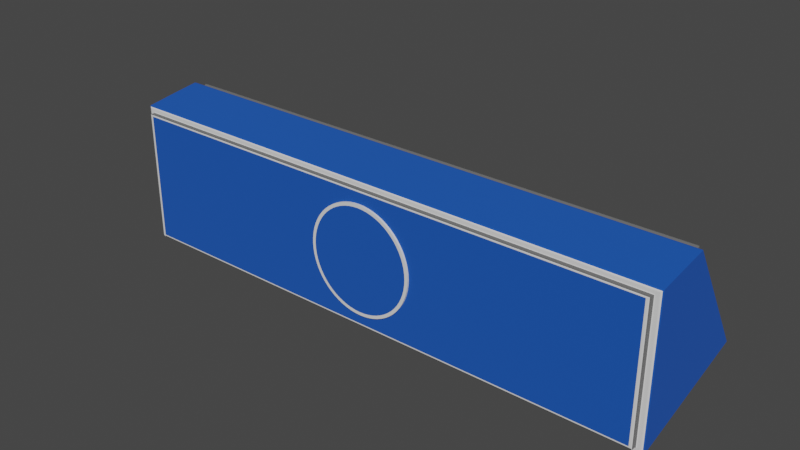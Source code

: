 # Source: answerpanel.blend  (saved by Blender 3.1.7; exported with 4.5.12 LTS)
import bpy
from mathutils import Matrix  # noqa: F401  (used for matrix-valued properties, if any)

bpy.ops.wm.read_factory_settings(use_empty=True)
scene = bpy.context.scene
scene.name = 'Scene'

# ---- collections
col_collection = bpy.data.collections.new('Collection'); scene.collection.children.link(col_collection)

# ---- materials (node trees are filled in below, after node groups)
mat_material_001 = bpy.data.materials.new('Material.001')
mat_material_001.use_transparent_shadow = False
mat_material_003 = bpy.data.materials.new('Material.003')
mat_material_003.use_transparent_shadow = False
mat_material_002 = bpy.data.materials.new('Material.002')
mat_material_002.use_transparent_shadow = False

# ---- node groups
ng_auto_smooth = bpy.data.node_groups.new('Auto Smooth', 'GeometryNodeTree')
_s = ng_auto_smooth.interface.new_socket(name='Geometry', in_out='OUTPUT', socket_type='NodeSocketGeometry')
_s = ng_auto_smooth.interface.new_socket(name='Geometry', in_out='INPUT', socket_type='NodeSocketGeometry')
_s = ng_auto_smooth.interface.new_socket(name='Angle', in_out='INPUT', socket_type='NodeSocketFloat')
_s.subtype = 'ANGLE'
_s.min_value = 0.0
_s.max_value = 3.142
ng_auto_smooth.is_modifier = True
_N = ng_auto_smooth.nodes; _L = ng_auto_smooth.links
n0 = _N.new('NodeGroupOutput'); n0.name = 'Group Output'; n0.location = (480, -100)
n1 = _N.new('NodeGroupInput'); n1.name = 'Group Input'; n1.location = (-420, -300)
n2 = _N.new('NodeGroupInput'); n2.name = 'Group Input.001'; n2.location = (-60, -100)
n3 = _N.new('GeometryNodeSetShadeSmooth'); n3.name = 'Set Shade Smooth'; n3.location = (120, -100)
n3.domain = 'EDGE'
n4 = _N.new('GeometryNodeSetShadeSmooth'); n4.name = 'Set Shade Smooth.001'; n4.location = (300, -100)
n5 = _N.new('GeometryNodeInputMeshEdgeAngle'); n5.name = 'Edge Angle'; n5.location = (-420, -220)
n6 = _N.new('GeometryNodeInputEdgeSmooth'); n6.name = 'Is Edge Smooth'; n6.location = (-60, -160)
n7 = _N.new('GeometryNodeInputShadeSmooth'); n7.name = 'Is Face Smooth'; n7.location = (-240, -340)
n8 = _N.new('FunctionNodeBooleanMath'); n8.name = 'Boolean Math'; n8.location = (-60, -220)
n9 = _N.new('FunctionNodeCompare'); n9.name = 'Compare'; n9.location = (-240, -180)
n9.operation = 'LESS_EQUAL'
_L.new(n5.outputs[0], n9.inputs[0])
_L.new(n4.outputs[0], n0.inputs[0])
_L.new(n1.outputs[1], n9.inputs[1])
_L.new(n9.outputs[0], n8.inputs[0])
_L.new(n7.outputs[0], n8.inputs[1])
_L.new(n2.outputs[0], n3.inputs[0])
_L.new(n6.outputs[0], n3.inputs[1])
_L.new(n3.outputs[0], n4.inputs[0])
_L.new(n8.outputs[0], n3.inputs[2])
n0.is_active_output = True

# ---- material node trees
mat_material_001.use_nodes = True; mat_material_001.node_tree.nodes.clear()
_N = mat_material_001.node_tree.nodes; _L = mat_material_001.node_tree.links
n0 = _N.new('ShaderNodeBsdfPrincipled'); n0.name = 'Principled BSDF'; n0.location = (10, 300)
n0.distribution = 'GGX'
n0.subsurface_method = 'RANDOM_WALK_SKIN'
n0.inputs[0].default_value = (0.004024, 0.08228, 0.4678, 1.0)
n0.inputs[2].default_value = 1.0
n0.inputs[3].default_value = 1.45
n0.inputs[27].default_value = (0.0, 0.0, 0.0, 1.0)
n0.inputs[28].default_value = 1.0
n1 = _N.new('ShaderNodeOutputMaterial'); n1.name = 'Material Output'; n1.location = (300, 300)
_L.new(n0.outputs[0], n1.inputs[0])
n1.is_active_output = True
mat_material_003.use_nodes = True; mat_material_003.node_tree.nodes.clear()
_N = mat_material_003.node_tree.nodes; _L = mat_material_003.node_tree.links
n0 = _N.new('ShaderNodeBsdfPrincipled'); n0.name = 'Principled BSDF'; n0.location = (10, 300)
n0.distribution = 'GGX'
n0.subsurface_method = 'RANDOM_WALK_SKIN'
n0.inputs[3].default_value = 1.45
n0.inputs[27].default_value = (0.0, 0.0, 0.0, 1.0)
n0.inputs[28].default_value = 1.0
n1 = _N.new('ShaderNodeOutputMaterial'); n1.name = 'Material Output'; n1.location = (300, 300)
_L.new(n0.outputs[0], n1.inputs[0])
n1.is_active_output = True
mat_material_002.use_nodes = True; mat_material_002.node_tree.nodes.clear()
_N = mat_material_002.node_tree.nodes; _L = mat_material_002.node_tree.links
n0 = _N.new('ShaderNodeBsdfPrincipled'); n0.name = 'Principled BSDF'; n0.location = (10, 300)
n0.distribution = 'GGX'
n0.subsurface_method = 'RANDOM_WALK_SKIN'
n0.inputs[0].default_value = (0.1282, 0.1282, 0.1282, 1.0)
n0.inputs[3].default_value = 1.45
n0.inputs[27].default_value = (0.0, 0.0, 0.0, 1.0)
n0.inputs[28].default_value = 1.0
n1 = _N.new('ShaderNodeOutputMaterial'); n1.name = 'Material Output'; n1.location = (300, 300)
_L.new(n0.outputs[0], n1.inputs[0])
n1.is_active_output = True

# ---- world
world_world = bpy.data.worlds.new('World'); scene.world = world_world
world_world.use_nodes = True; world_world.node_tree.nodes.clear()
_N = world_world.node_tree.nodes; _L = world_world.node_tree.links
n0 = _N.new('ShaderNodeOutputWorld'); n0.name = 'World Output'; n0.location = (300, 300)
n1 = _N.new('ShaderNodeBackground'); n1.name = 'Background'; n1.location = (10, 300)
n1.inputs[0].default_value = (0.05088, 0.05088, 0.05088, 1.0)
_L.new(n1.outputs[0], n0.inputs[0])
n0.is_active_output = True
world_world.color = (0.05088, 0.05088, 0.05088)
world_world.use_sun_shadow = False
world_world.sun_shadow_jitter_overblur = 0.0

# ---- meshes
me_cube_001 = bpy.data.meshes.new('Cube.001')
me_cube_001.from_pydata([(-0.964, -0.5075, 1.157), (-0.964, -1.002, -0.6365), (0.9635, -1.002, -0.6365), (0.9635, -0.5075, 1.157), (-1.0, 0.02369, 1.18), (-1.0, 0.03943, -0.763), (0.9998, 0.02369, 1.18), (0.9998, 0.03943, -0.763), (0.5451, -0.5075, 1.157), (0.5451, -1.002, -0.6365), (0.5519, -0.5075, 1.157), (0.5519, -1.002, -0.6365), (-0.964, 0.5538, 1.038), (-0.964, 1.081, -0.6365), (0.9635, 1.081, -0.6365), (0.9635, 0.5538, 1.038), (0.5451, 0.5538, 1.038), (0.5451, 1.081, -0.6365), (0.5519, 0.5538, 1.038), (0.5519, 1.081, -0.6365), (-0.9761, -0.491, 1.177), (-0.97, -0.5042, 1.168), (-0.9756, -0.495, 1.177), (-0.9743, -0.499, 1.176), (-0.9723, -0.5022, 1.173), (-0.97, -1.005, -0.6483), (-0.9761, -0.9987, -0.6636), (-0.9723, -1.006, -0.6531), (-0.9743, -1.005, -0.6578), (-0.9756, -1.002, -0.6615), (0.9756, -0.9987, -0.6636), (0.9695, -1.005, -0.6483), (0.9751, -1.002, -0.6615), (0.9738, -1.005, -0.6578), (0.9718, -1.006, -0.6531), (0.9695, -0.5042, 1.168), (0.9756, -0.491, 1.177), (0.9718, -0.5022, 1.173), (0.9738, -0.499, 1.176), (0.9751, -0.495, 1.177), (-1.0, -0.3836, 1.234), (-0.9914, -0.417, 1.208), (-0.9996, -0.3939, 1.233), (-0.9976, -0.4039, 1.227), (-0.9948, -0.412, 1.219), (-0.9914, -0.9525, -0.7337), (-1.0, -0.9344, -0.763), (-0.9948, -0.9536, -0.7449), (-0.9976, -0.9505, -0.7544), (-0.9996, -0.9438, -0.7608), (0.9998, -0.9344, -0.763), (0.9909, -0.9525, -0.7337), (0.9991, -0.9438, -0.7608), (0.9971, -0.9505, -0.7544), (0.9943, -0.9536, -0.7449), (0.9909, -0.417, 1.208), (0.9998, -0.3836, 1.234), (0.9943, -0.412, 1.219), (0.9971, -0.4039, 1.227), (0.9991, -0.3939, 1.233), (-0.9802, -0.4271, 1.171), (-0.9761, -0.4421, 1.161), (-0.9786, -0.4294, 1.166), (-0.9773, -0.433, 1.162), (-0.9764, -0.4375, 1.161), (-0.9761, -0.9498, -0.6797), (-0.9802, -0.9424, -0.697), (-0.9764, -0.9458, -0.6822), (-0.9773, -0.943, -0.6863), (-0.9786, -0.9418, -0.6915), (0.9756, -0.4421, 1.161), (0.9797, -0.4271, 1.171), (0.9759, -0.4375, 1.161), (0.9768, -0.433, 1.162), (0.9781, -0.4294, 1.166), (0.9797, -0.9424, -0.697), (0.9756, -0.9498, -0.6797), (0.9781, -0.9418, -0.6915), (0.9768, -0.943, -0.6863), (0.9759, -0.9458, -0.6822), (-0.9906, 0.464, 1.087), (-1.0, 0.4261, 1.123), (-0.9943, 0.4584, 1.099), (-0.9974, 0.4492, 1.111), (-0.9995, 0.4379, 1.119), (-1.0, 1.012, -0.763), (-0.9906, 1.031, -0.7313), (-0.9995, 1.022, -0.7606), (-0.9974, 1.029, -0.7537), (-0.9943, 1.032, -0.7434), (0.9901, 1.031, -0.7313), (0.9998, 1.012, -0.763), (0.9938, 1.032, -0.7434), (0.9969, 1.029, -0.7537), (0.999, 1.022, -0.7606), (0.9998, 0.4261, 1.123), (0.9901, 0.464, 1.087), (0.999, 0.4379, 1.119), (0.9969, 0.4492, 1.111), (0.9938, 0.4584, 1.099), (-0.9761, 0.4861, 1.042), (-0.9794, 0.4742, 1.05), (-0.9763, 0.4824, 1.042), (-0.977, 0.4789, 1.043), (-0.9781, 0.476, 1.046), (-0.9794, 1.02, -0.6942), (-0.9761, 1.026, -0.6805), (-0.9781, 1.02, -0.6899), (-0.977, 1.021, -0.6857), (-0.9763, 1.023, -0.6824), (0.9789, 0.4742, 1.05), (0.9756, 0.4861, 1.042), (0.9776, 0.476, 1.046), (0.9765, 0.4789, 1.043), (0.9758, 0.4824, 1.042), (0.9756, 1.026, -0.6805), (0.9789, 1.02, -0.6942), (0.9758, 1.023, -0.6824), (0.9765, 1.021, -0.6857), (0.9776, 1.02, -0.6899), (-0.9697, 0.5507, 1.049), (-0.9761, 0.5368, 1.059), (-0.9721, 0.5486, 1.054), (-0.9742, 0.5452, 1.057), (-0.9756, 0.541, 1.059), (-0.9761, 1.077, -0.6638), (-0.9697, 1.084, -0.6477), (-0.9756, 1.081, -0.6615), (-0.9742, 1.083, -0.6577), (-0.9721, 1.085, -0.6528), (0.9692, 1.084, -0.6477), (0.9756, 1.077, -0.6638), (0.9716, 1.085, -0.6528), (0.9737, 1.083, -0.6577), (0.9751, 1.081, -0.6615), (0.9756, 0.5368, 1.059), (0.9692, 0.5507, 1.049), (0.9751, 0.541, 1.059), (0.9737, 0.5452, 1.057), (0.9716, 0.5486, 1.054)], [], [(70, 76, 30, 36), (6, 7, 50, 56), (4, 6, 56, 40), (61, 70, 36, 20), (7, 5, 46, 50), (1, 9, 11, 2, 31, 25), (3, 10, 8, 0, 21, 35), (2, 3, 35, 31), (60, 66, 45, 41), (71, 60, 41, 55), (75, 71, 55, 51), (76, 65, 26, 30), (66, 75, 51, 45), (15, 136, 120, 12, 16, 18), (6, 95, 91, 7), (4, 81, 95, 6), (7, 91, 85, 5), (14, 130, 136, 15), (110, 96, 80, 101), (105, 86, 90, 116), (116, 90, 96, 110), (13, 126, 130, 14, 19, 17), (100, 121, 135, 111), (111, 135, 131, 115), (106, 125, 121, 100), (115, 131, 125, 106), (13, 17, 16, 12), (19, 18, 16, 17), (15, 18, 19, 14), (1, 0, 8, 10, 3, 2, 11, 9), (21, 25, 27, 24), (24, 27, 28, 23), (23, 28, 29, 22), (22, 29, 26, 20), (31, 35, 37, 34), (34, 37, 38, 33), (33, 38, 39, 32), (32, 39, 36, 30), (20, 36, 39, 22), (22, 39, 38, 23), (23, 38, 37, 24), (24, 37, 35, 21), (30, 26, 29, 32), (32, 29, 28, 33), (33, 28, 27, 34), (34, 27, 25, 31), (0, 1, 25, 21), (41, 45, 47, 44), (44, 47, 48, 43), (43, 48, 49, 42), (42, 49, 46, 40), (51, 55, 57, 54), (54, 57, 58, 53), (53, 58, 59, 52), (52, 59, 56, 50), (40, 56, 59, 42), (42, 59, 58, 43), (43, 58, 57, 44), (44, 57, 55, 41), (50, 46, 49, 52), (52, 49, 48, 53), (53, 48, 47, 54), (54, 47, 45, 51), (40, 46, 5, 4), (61, 65, 67, 64), (64, 67, 68, 63), (63, 68, 69, 62), (62, 69, 66, 60), (76, 70, 72, 79), (79, 72, 73, 78), (78, 73, 74, 77), (77, 74, 71, 75), (60, 71, 74, 62), (62, 74, 73, 63), (63, 73, 72, 64), (64, 72, 70, 61), (75, 66, 69, 77), (77, 69, 68, 78), (78, 68, 67, 79), (79, 67, 65, 76), (65, 61, 20, 26), (81, 85, 87, 84), (84, 87, 88, 83), (83, 88, 89, 82), (82, 89, 86, 80), (91, 95, 97, 94), (94, 97, 98, 93), (93, 98, 99, 92), (92, 99, 96, 90), (80, 96, 99, 82), (82, 99, 98, 83), (83, 98, 97, 84), (84, 97, 95, 81), (90, 86, 89, 92), (92, 89, 88, 93), (93, 88, 87, 94), (94, 87, 85, 91), (81, 4, 5, 85), (101, 105, 107, 104), (104, 107, 108, 103), (103, 108, 109, 102), (102, 109, 106, 100), (116, 110, 112, 119), (119, 112, 113, 118), (118, 113, 114, 117), (117, 114, 111, 115), (100, 111, 114, 102), (102, 114, 113, 103), (103, 113, 112, 104), (104, 112, 110, 101), (115, 106, 109, 117), (117, 109, 108, 118), (118, 108, 107, 119), (119, 107, 105, 116), (101, 80, 86, 105), (121, 125, 127, 124), (124, 127, 128, 123), (123, 128, 129, 122), (122, 129, 126, 120), (131, 135, 137, 134), (134, 137, 138, 133), (133, 138, 139, 132), (132, 139, 136, 130), (120, 136, 139, 122), (122, 139, 138, 123), (123, 138, 137, 124), (124, 137, 135, 121), (130, 126, 129, 132), (132, 129, 128, 133), (133, 128, 127, 134), (134, 127, 125, 131), (12, 120, 126, 13)])
me_cube_001.polygons.foreach_set('material_index', [2, 0, 0, 2, 0, 1, 1, 1, 1, 1, 1, 2, 1, 1, 0, 0, 0, 1, 1, 1, 1, 1, 2, 2, 2, 2, 0, 1, 0, 0, 1, 1, 2, 2, 1, 1, 2, 2, 2, 2, 1, 1, 2, 2, 1, 1, 1, 1, 1, 0, 0, 1, 1, 0, 0, 0, 0, 1, 1, 0, 0, 1, 1, 0, 2, 2, 1, 1, 2, 2, 1, 1, 1, 1, 2, 2, 1, 1, 2, 2, 2, 0, 0, 1, 1, 0, 0, 1, 1, 1, 1, 0, 0, 1, 1, 0, 0, 0, 1, 1, 2, 2, 1, 1, 2, 2, 2, 2, 1, 1, 2, 2, 1, 1, 1, 2, 2, 1, 1, 2, 2, 1, 1, 1, 1, 2, 2, 1, 1, 2, 2, 1])
_uv = me_cube_001.uv_layers.new(name='UVMap')
_uv.uv.foreach_set('vector', [0.3767, 0.7518, 0.6233, 0.7518, 0.6233, 0.7518, 0.3767, 0.7518, 0.375, 0.625, 0.625, 0.625, 0.625, 0.7467, 0.375, 0.7427, 0.125, 0.625, 0.375, 0.625, 0.375, 0.7427, 0.125, 0.7427, 0.3767, 0.9982, 0.3767, 0.7518, 0.3767, 0.7518, 0.3767, 0.9982, 0.625, 0.625, 0.875, 0.625, 0.875, 0.7467, 0.625, 0.7467, 0.6201, 0.9951, 0.6201, 0.807, 0.6201, 0.8062, 0.6201, 0.7549, 0.6217, 0.7534, 0.6217, 0.9966, 0.3799, 0.7549, 0.3799, 0.8062, 0.3799, 0.807, 0.3799, 0.9951, 0.3783, 0.9966, 0.3783, 0.7534, 0.6201, 0.7549, 0.3799, 0.7549, 0.3783, 0.7534, 0.6217, 0.7534, 0.3764, 0.9985, 0.6236, 0.9985, 0.6244, 0.9993, 0.3756, 0.9993, 0.3764, 0.7515, 0.3764, 0.9985, 0.3756, 0.9993, 0.3756, 0.7507, 0.6236, 0.7515, 0.3764, 0.7515, 0.3756, 0.7507, 0.6244, 0.7507, 0.6233, 0.7518, 0.6233, 0.9982, 0.6233, 0.9982, 0.6233, 0.7518, 0.6236, 0.9985, 0.6236, 0.7515, 0.6244, 0.7507, 0.6244, 0.9993, 0.3799, 0.7549, 0.3784, 0.7534, 0.3784, 0.9966, 0.3799, 0.9951, 0.3799, 0.807, 0.3799, 0.8062, 0.375, 0.625, 0.375, 0.7416, 0.625, 0.7465, 0.625, 0.625, 0.125, 0.625, 0.125, 0.7416, 0.375, 0.7416, 0.375, 0.625, 0.625, 0.625, 0.625, 0.7465, 0.875, 0.7465, 0.875, 0.625, 0.6201, 0.7549, 0.6216, 0.7534, 0.3784, 0.7534, 0.3799, 0.7549, 0.3765, 0.7515, 0.3757, 0.7507, 0.3757, 0.9993, 0.3765, 0.9985, 0.6235, 0.9985, 0.6243, 0.9993, 0.6243, 0.7507, 0.6235, 0.7515, 0.6235, 0.7515, 0.6243, 0.7507, 0.3757, 0.7507, 0.3765, 0.7515, 0.6201, 0.9951, 0.6216, 0.9966, 0.6216, 0.7534, 0.6201, 0.7549, 0.6201, 0.8062, 0.6201, 0.807, 0.3767, 0.9982, 0.3767, 0.9982, 0.3767, 0.7518, 0.3767, 0.7518, 0.3767, 0.7518, 0.3767, 0.7518, 0.6233, 0.7518, 0.6233, 0.7518, 0.6233, 0.9982, 0.6233, 0.9982, 0.3767, 0.9982, 0.3767, 0.9982, 0.6233, 0.7518, 0.6233, 0.7518, 0.6233, 0.9982, 0.6233, 0.9982, 0.6201, 0.9951, 0.6201, 0.807, 0.3799, 0.807, 0.3799, 0.9951, 0.6201, 0.8062, 0.3799, 0.8062, 0.3799, 0.807, 0.6201, 0.807, 0.3799, 0.7549, 0.3799, 0.8062, 0.6201, 0.8062, 0.6201, 0.7549, 0.6201, 0.9951, 0.3799, 0.9951, 0.3799, 0.807, 0.3799, 0.8062, 0.3799, 0.7549, 0.6201, 0.7549, 0.6201, 0.8062, 0.6201, 0.807, 0.3783, 0.9966, 0.6217, 0.9966, 0.6223, 0.9972, 0.3777, 0.9972, 0.3777, 0.9972, 0.6223, 0.9972, 0.6231, 0.9981, 0.377, 0.9981, 0.377, 0.9981, 0.6231, 0.9981, 0.6232, 0.9982, 0.3768, 0.9982, 0.3768, 0.9982, 0.6232, 0.9982, 0.6233, 0.9982, 0.3767, 0.9982, 0.6217, 0.7534, 0.3783, 0.7534, 0.3777, 0.7528, 0.6223, 0.7528, 0.6223, 0.7528, 0.3777, 0.7528, 0.377, 0.7519, 0.6231, 0.7519, 0.6231, 0.7519, 0.377, 0.7519, 0.3768, 0.7518, 0.6232, 0.7518, 0.6232, 0.7518, 0.3768, 0.7518, 0.3767, 0.7518, 0.6233, 0.7518, 0.3767, 0.9982, 0.3767, 0.7518, 0.3768, 0.7518, 0.3768, 0.9982, 0.3768, 0.9982, 0.3768, 0.7518, 0.377, 0.7519, 0.377, 0.9981, 0.377, 0.9981, 0.377, 0.7519, 0.3777, 0.7528, 0.3777, 0.9972, 0.3777, 0.9972, 0.3777, 0.7528, 0.3783, 0.7534, 0.3783, 0.9966, 0.6233, 0.7518, 0.6233, 0.9982, 0.6232, 0.9982, 0.6232, 0.7518, 0.6232, 0.7518, 0.6232, 0.9982, 0.6231, 0.9981, 0.6231, 0.7519, 0.6231, 0.7519, 0.6231, 0.9981, 0.6223, 0.9972, 0.6223, 0.7528, 0.6223, 0.7528, 0.6223, 0.9972, 0.6217, 0.9966, 0.6217, 0.7534, 0.3799, 0.9951, 0.6201, 0.9951, 0.6217, 0.9966, 0.3783, 0.9966, 0.3756, 0.9993, 0.6244, 0.9993, 0.6245, 0.9996, 0.3754, 0.9996, 0.3754, 0.9996, 0.6245, 0.9996, 0.6237, 1.0, 0.3759, 1.0, 0.3759, 0.0, 0.6237, 0.0, 0.6247, 0.002042, 0.3753, 0.004428, 0.3753, 0.004428, 0.6247, 0.002042, 0.625, 0.003271, 0.375, 0.007299, 0.6244, 0.7507, 0.3756, 0.7507, 0.3754, 0.7504, 0.6245, 0.7504, 0.6245, 0.7504, 0.3754, 0.7504, 0.3759, 0.75, 0.6237, 0.75, 0.6237, 0.75, 0.3759, 0.75, 0.3753, 0.7456, 0.6247, 0.748, 0.6247, 0.748, 0.3753, 0.7456, 0.375, 0.7427, 0.625, 0.7467, 0.125, 0.7427, 0.375, 0.7427, 0.3749, 0.7456, 0.1251, 0.7456, 0.1251, 0.7456, 0.3749, 0.7456, 0.3747, 0.75, 0.1253, 0.75, 0.375, 0.9997, 0.375, 0.7503, 0.3754, 0.7504, 0.3754, 0.9996, 0.3754, 0.9996, 0.3754, 0.7504, 0.3756, 0.7507, 0.3756, 0.9993, 0.625, 0.7467, 0.875, 0.7467, 0.8749, 0.7479, 0.6251, 0.7479, 0.6251, 0.7479, 0.8749, 0.7479, 0.8747, 0.75, 0.6253, 0.75, 0.625, 0.7503, 0.625, 0.9997, 0.6246, 0.9996, 0.6246, 0.7504, 0.6246, 0.7504, 0.6246, 0.9996, 0.6244, 0.9993, 0.6244, 0.7507, 0.375, 0.007299, 0.625, 0.003271, 0.625, 0.125, 0.375, 0.125, 0.3767, 0.9982, 0.6233, 0.9982, 0.6234, 0.9982, 0.3766, 0.9982, 0.3766, 0.9982, 0.6234, 0.9982, 0.6233, 0.9982, 0.3767, 0.9982, 0.3767, 0.9982, 0.6233, 0.9982, 0.6235, 0.9984, 0.3765, 0.9984, 0.3765, 0.9984, 0.6235, 0.9984, 0.6236, 0.9985, 0.3764, 0.9985, 0.6233, 0.7518, 0.3767, 0.7518, 0.3766, 0.7518, 0.6234, 0.7518, 0.6234, 0.7518, 0.3766, 0.7518, 0.3767, 0.7518, 0.6233, 0.7518, 0.6233, 0.7518, 0.3767, 0.7518, 0.3765, 0.7516, 0.6235, 0.7516, 0.6235, 0.7516, 0.3765, 0.7516, 0.3764, 0.7515, 0.6236, 0.7515, 0.3764, 0.9985, 0.3764, 0.7515, 0.3765, 0.7516, 0.3765, 0.9984, 0.3765, 0.9984, 0.3765, 0.7516, 0.3767, 0.7518, 0.3767, 0.9982, 0.3767, 0.9982, 0.3767, 0.7518, 0.3766, 0.7518, 0.3766, 0.9982, 0.3766, 0.9982, 0.3766, 0.7518, 0.3767, 0.7518, 0.3767, 0.9982, 0.6236, 0.7515, 0.6236, 0.9985, 0.6235, 0.9984, 0.6235, 0.7516, 0.6235, 0.7516, 0.6235, 0.9984, 0.6233, 0.9982, 0.6233, 0.7518, 0.6233, 0.7518, 0.6233, 0.9982, 0.6234, 0.9982, 0.6234, 0.7518, 0.6234, 0.7518, 0.6234, 0.9982, 0.6233, 0.9982, 0.6233, 0.7518, 0.6233, 0.9982, 0.3767, 0.9982, 0.3767, 0.9982, 0.6233, 0.9982, 0.375, 0.008436, 0.625, 0.003484, 0.6247, 0.002166, 0.3753, 0.00511, 0.3753, 0.00511, 0.6247, 0.002166, 0.6235, 0.0, 0.3758, 0.0, 0.3758, 1.0, 0.6235, 1.0, 0.6245, 0.9996, 0.3753, 0.9996, 0.3753, 0.9996, 0.6245, 0.9996, 0.6243, 0.9993, 0.3757, 0.9993, 0.625, 0.7465, 0.375, 0.7416, 0.3753, 0.7449, 0.6247, 0.7478, 0.6247, 0.7478, 0.3753, 0.7449, 0.3758, 0.75, 0.6235, 0.75, 0.6235, 0.75, 0.3758, 0.75, 0.3753, 0.7504, 0.6245, 0.7504, 0.6245, 0.7504, 0.3753, 0.7504, 0.3757, 0.7507, 0.6243, 0.7507, 0.3757, 0.9993, 0.3757, 0.7507, 0.3754, 0.7505, 0.3754, 0.9995, 0.3754, 0.9995, 0.3754, 0.7505, 0.375, 0.7504, 0.375, 0.9996, 0.1254, 0.75, 0.3746, 0.75, 0.3749, 0.7451, 0.1251, 0.7451, 0.1251, 0.7451, 0.3749, 0.7451, 0.375, 0.7416, 0.125, 0.7416, 0.6243, 0.7507, 0.6243, 0.9993, 0.6246, 0.9996, 0.6246, 0.7504, 0.6246, 0.7504, 0.6246, 0.9996, 0.625, 0.9996, 0.625, 0.7504, 0.6254, 0.75, 0.8746, 0.75, 0.8749, 0.7478, 0.6251, 0.7478, 0.6251, 0.7478, 0.8749, 0.7478, 0.875, 0.7465, 0.625, 0.7465, 0.375, 0.008436, 0.375, 0.125, 0.625, 0.125, 0.625, 0.003484, 0.3765, 0.9985, 0.6235, 0.9985, 0.6234, 0.9984, 0.3766, 0.9984, 0.3766, 0.9984, 0.6234, 0.9984, 0.6233, 0.9982, 0.3767, 0.9982, 0.3767, 0.9982, 0.6233, 0.9982, 0.6233, 0.9982, 0.3767, 0.9982, 0.3767, 0.9982, 0.6233, 0.9982, 0.6233, 0.9982, 0.3767, 0.9982, 0.6235, 0.7515, 0.3765, 0.7515, 0.3766, 0.7516, 0.6234, 0.7516, 0.6234, 0.7516, 0.3766, 0.7516, 0.3767, 0.7518, 0.6233, 0.7518, 0.6233, 0.7518, 0.3767, 0.7518, 0.3767, 0.7518, 0.6233, 0.7518, 0.6233, 0.7518, 0.3767, 0.7518, 0.3767, 0.7518, 0.6233, 0.7518, 0.3767, 0.9982, 0.3767, 0.7518, 0.3767, 0.7518, 0.3767, 0.9982, 0.3767, 0.9982, 0.3767, 0.7518, 0.3767, 0.7518, 0.3767, 0.9982, 0.3767, 0.9982, 0.3767, 0.7518, 0.3766, 0.7516, 0.3766, 0.9984, 0.3766, 0.9984, 0.3766, 0.7516, 0.3765, 0.7515, 0.3765, 0.9985, 0.6233, 0.7518, 0.6233, 0.9982, 0.6233, 0.9982, 0.6233, 0.7518, 0.6233, 0.7518, 0.6233, 0.9982, 0.6233, 0.9982, 0.6233, 0.7518, 0.6233, 0.7518, 0.6233, 0.9982, 0.6234, 0.9984, 0.6234, 0.7516, 0.6234, 0.7516, 0.6234, 0.9984, 0.6235, 0.9985, 0.6235, 0.7515, 0.3765, 0.9985, 0.3757, 0.9993, 0.6243, 0.9993, 0.6235, 0.9985, 0.3767, 0.9982, 0.6233, 0.9982, 0.6232, 0.9982, 0.3768, 0.9982, 0.3768, 0.9982, 0.6232, 0.9982, 0.623, 0.9981, 0.377, 0.9981, 0.377, 0.9981, 0.623, 0.9981, 0.6222, 0.9972, 0.3778, 0.9972, 0.3778, 0.9972, 0.6222, 0.9972, 0.6216, 0.9966, 0.3784, 0.9966, 0.6233, 0.7518, 0.3767, 0.7518, 0.3768, 0.7518, 0.6232, 0.7518, 0.6232, 0.7518, 0.3768, 0.7518, 0.377, 0.7519, 0.623, 0.7519, 0.623, 0.7519, 0.377, 0.7519, 0.3778, 0.7528, 0.6222, 0.7528, 0.6222, 0.7528, 0.3778, 0.7528, 0.3784, 0.7534, 0.6216, 0.7534, 0.3784, 0.9966, 0.3784, 0.7534, 0.3778, 0.7528, 0.3778, 0.9972, 0.3778, 0.9972, 0.3778, 0.7528, 0.377, 0.7519, 0.377, 0.9981, 0.377, 0.9981, 0.377, 0.7519, 0.3768, 0.7518, 0.3768, 0.9982, 0.3768, 0.9982, 0.3768, 0.7518, 0.3767, 0.7518, 0.3767, 0.9982, 0.6216, 0.7534, 0.6216, 0.9966, 0.6222, 0.9972, 0.6222, 0.7528, 0.6222, 0.7528, 0.6222, 0.9972, 0.623, 0.9981, 0.623, 0.7519, 0.623, 0.7519, 0.623, 0.9981, 0.6232, 0.9982, 0.6232, 0.7518, 0.6232, 0.7518, 0.6232, 0.9982, 0.6233, 0.9982, 0.6233, 0.7518, 0.3799, 0.9951, 0.3784, 0.9966, 0.6216, 0.9966, 0.6201, 0.9951])
me_cube_001.materials.append(mat_material_001)
me_cube_001.materials.append(mat_material_003)
me_cube_001.materials.append(mat_material_002)
me_cube_001.use_remesh_fix_poles = True
me_cube_001.use_remesh_preserve_attributes = False
me_cube_001.update()
me_cylinder_001 = bpy.data.meshes.new('Cylinder.001')
me_cylinder_001.from_pydata([(-1.636e-09, 0.9415, -1.0), (0.0, 1.0, 1.0), (0.09228, 0.937, -1.0), (0.09802, 0.9952, 1.0), (0.1837, 0.9234, -1.0), (0.1951, 0.9808, 1.0), (0.2733, 0.901, -1.0), (0.2903, 0.9569, 1.0), (0.3603, 0.8698, -1.0), (0.3827, 0.9239, 1.0), (0.4438, 0.8303, -1.0), (0.4714, 0.8819, 1.0), (0.5231, 0.7828, -1.0), (0.5556, 0.8315, 1.0), (0.5973, 0.7278, -1.0), (0.6344, 0.773, 1.0), (0.6658, 0.6658, -1.0), (0.7071, 0.7071, 1.0), (0.7278, 0.5973, -1.0), (0.773, 0.6344, 1.0), (0.7828, 0.5231, -1.0), (0.8315, 0.5556, 1.0), (0.8303, 0.4438, -1.0), (0.8819, 0.4714, 1.0), (0.8698, 0.3603, -1.0), (0.9239, 0.3827, 1.0), (0.901, 0.2733, -1.0), (0.9569, 0.2903, 1.0), (0.9234, 0.1837, -1.0), (0.9808, 0.1951, 1.0), (0.937, 0.09228, -1.0), (0.9952, 0.09802, 1.0), (0.9415, -4.197e-08, -1.0), (1.0, -4.371e-08, 1.0), (0.937, -0.09228, -1.0), (0.9952, -0.09802, 1.0), (0.9234, -0.1837, -1.0), (0.9808, -0.1951, 1.0), (0.901, -0.2733, -1.0), (0.9569, -0.2903, 1.0), (0.8698, -0.3603, -1.0), (0.9239, -0.3827, 1.0), (0.8303, -0.4438, -1.0), (0.8819, -0.4714, 1.0), (0.7828, -0.5231, -1.0), (0.8315, -0.5556, 1.0), (0.7278, -0.5973, -1.0), (0.773, -0.6344, 1.0), (0.6658, -0.6658, -1.0), (0.7071, -0.7071, 1.0), (0.5973, -0.7278, -1.0), (0.6344, -0.773, 1.0), (0.5231, -0.7828, -1.0), (0.5556, -0.8315, 1.0), (0.4438, -0.8303, -1.0), (0.4714, -0.8819, 1.0), (0.3603, -0.8698, -1.0), (0.3827, -0.9239, 1.0), (0.2733, -0.901, -1.0), (0.2903, -0.9569, 1.0), (0.1837, -0.9234, -1.0), (0.1951, -0.9808, 1.0), (0.09228, -0.937, -1.0), (0.09802, -0.9952, 1.0), (-8.393e-08, -0.9415, -1.0), (-8.742e-08, -1.0, 1.0), (-0.09228, -0.937, -1.0), (-0.09802, -0.9952, 1.0), (-0.1837, -0.9234, -1.0), (-0.1951, -0.9808, 1.0), (-0.2733, -0.901, -1.0), (-0.2903, -0.9569, 1.0), (-0.3603, -0.8698, -1.0), (-0.3827, -0.9239, 1.0), (-0.4438, -0.8303, -1.0), (-0.4714, -0.8819, 1.0), (-0.5231, -0.7828, -1.0), (-0.5556, -0.8315, 1.0), (-0.5973, -0.7278, -1.0), (-0.6344, -0.773, 1.0), (-0.6658, -0.6658, -1.0), (-0.7071, -0.7071, 1.0), (-0.7278, -0.5973, -1.0), (-0.773, -0.6344, 1.0), (-0.7828, -0.5231, -1.0), (-0.8315, -0.5556, 1.0), (-0.8303, -0.4438, -1.0), (-0.8819, -0.4714, 1.0), (-0.8698, -0.3603, -1.0), (-0.9239, -0.3827, 1.0), (-0.901, -0.2733, -1.0), (-0.9569, -0.2903, 1.0), (-0.9234, -0.1837, -1.0), (-0.9808, -0.1951, 1.0), (-0.937, -0.09228, -1.0), (-0.9952, -0.09802, 1.0), (-0.9415, 1.192e-08, -1.0), (-1.0, 1.192e-08, 1.0), (-0.937, 0.09228, -1.0), (-0.9952, 0.09802, 1.0), (-0.9234, 0.1837, -1.0), (-0.9808, 0.1951, 1.0), (-0.901, 0.2733, -1.0), (-0.9569, 0.2903, 1.0), (-0.8698, 0.3603, -1.0), (-0.9239, 0.3827, 1.0), (-0.8303, 0.4438, -1.0), (-0.8819, 0.4714, 1.0), (-0.7828, 0.5231, -1.0), (-0.8315, 0.5556, 1.0), (-0.7278, 0.5973, -1.0), (-0.773, 0.6344, 1.0), (-0.6658, 0.6658, -1.0), (-0.7071, 0.7071, 1.0), (-0.5973, 0.7278, -1.0), (-0.6344, 0.773, 1.0), (-0.5231, 0.7828, -1.0), (-0.5556, 0.8315, 1.0), (-0.4438, 0.8303, -1.0), (-0.4714, 0.8819, 1.0), (-0.3603, 0.8698, -1.0), (-0.3827, 0.9239, 1.0), (-0.2733, 0.901, -1.0), (-0.2903, 0.9569, 1.0), (-0.1837, 0.9234, -1.0), (-0.1951, 0.9808, 1.0), (-0.09228, 0.937, -1.0), (-0.09802, 0.9952, 1.0), (0.0, 1.0, -1.0), (0.09802, 0.9952, -1.0), (0.1951, 0.9808, -1.0), (0.2903, 0.9569, -1.0), (0.3827, 0.9239, -1.0), (0.4714, 0.8819, -1.0), (0.5556, 0.8315, -1.0), (0.6344, 0.773, -1.0), (0.7071, 0.7071, -1.0), (0.773, 0.6344, -1.0), (0.8315, 0.5556, -1.0), (0.8819, 0.4714, -1.0), (0.9239, 0.3827, -1.0), (0.9569, 0.2903, -1.0), (0.9808, 0.1951, -1.0), (0.9952, 0.09802, -1.0), (1.0, -4.371e-08, -1.0), (0.9952, -0.09802, -1.0), (0.9808, -0.1951, -1.0), (0.9569, -0.2903, -1.0), (0.9239, -0.3827, -1.0), (0.8819, -0.4714, -1.0), (0.8315, -0.5556, -1.0), (0.773, -0.6344, -1.0), (0.7071, -0.7071, -1.0), (0.6344, -0.773, -1.0), (0.5556, -0.8315, -1.0), (0.4714, -0.8819, -1.0), (0.3827, -0.9239, -1.0), (0.2903, -0.9569, -1.0), (0.1951, -0.9808, -1.0), (0.09802, -0.9952, -1.0), (-8.742e-08, -1.0, -1.0), (-0.09802, -0.9952, -1.0), (-0.1951, -0.9808, -1.0), (-0.2903, -0.9569, -1.0), (-0.3827, -0.9239, -1.0), (-0.4714, -0.8819, -1.0), (-0.5556, -0.8315, -1.0), (-0.6344, -0.773, -1.0), (-0.7071, -0.7071, -1.0), (-0.773, -0.6344, -1.0), (-0.8315, -0.5556, -1.0), (-0.8819, -0.4714, -1.0), (-0.9239, -0.3827, -1.0), (-0.9569, -0.2903, -1.0), (-0.9808, -0.1951, -1.0), (-0.9952, -0.09802, -1.0), (-1.0, 1.192e-08, -1.0), (-0.9952, 0.09802, -1.0), (-0.9808, 0.1951, -1.0), (-0.9569, 0.2903, -1.0), (-0.9239, 0.3827, -1.0), (-0.8819, 0.4714, -1.0), (-0.8315, 0.5556, -1.0), (-0.773, 0.6344, -1.0), (-0.7071, 0.7071, -1.0), (-0.6344, 0.773, -1.0), (-0.5556, 0.8315, -1.0), (-0.4714, 0.8819, -1.0), (-0.3827, 0.9239, -1.0), (-0.2903, 0.9569, -1.0), (-0.1951, 0.9808, -1.0), (-0.09802, 0.9952, -1.0)], [], [(128, 1, 3, 129), (129, 3, 5, 130), (130, 5, 7, 131), (131, 7, 9, 132), (132, 9, 11, 133), (133, 11, 13, 134), (134, 13, 15, 135), (135, 15, 17, 136), (136, 17, 19, 137), (137, 19, 21, 138), (138, 21, 23, 139), (139, 23, 25, 140), (140, 25, 27, 141), (141, 27, 29, 142), (142, 29, 31, 143), (143, 31, 33, 144), (144, 33, 35, 145), (145, 35, 37, 146), (146, 37, 39, 147), (147, 39, 41, 148), (148, 41, 43, 149), (149, 43, 45, 150), (150, 45, 47, 151), (151, 47, 49, 152), (152, 49, 51, 153), (153, 51, 53, 154), (154, 53, 55, 155), (155, 55, 57, 156), (156, 57, 59, 157), (157, 59, 61, 158), (158, 61, 63, 159), (159, 63, 65, 160), (160, 65, 67, 161), (161, 67, 69, 162), (162, 69, 71, 163), (163, 71, 73, 164), (164, 73, 75, 165), (165, 75, 77, 166), (166, 77, 79, 167), (167, 79, 81, 168), (168, 81, 83, 169), (169, 83, 85, 170), (170, 85, 87, 171), (171, 87, 89, 172), (172, 89, 91, 173), (173, 91, 93, 174), (174, 93, 95, 175), (175, 95, 97, 176), (176, 97, 99, 177), (177, 99, 101, 178), (178, 101, 103, 179), (179, 103, 105, 180), (180, 105, 107, 181), (181, 107, 109, 182), (182, 109, 111, 183), (183, 111, 113, 184), (184, 113, 115, 185), (185, 115, 117, 186), (186, 117, 119, 187), (187, 119, 121, 188), (188, 121, 123, 189), (189, 123, 125, 190), (3, 1, 127, 125, 123, 121, 119, 117, 115, 113, 111, 109, 107, 105, 103, 101, 99, 97, 95, 93, 91, 89, 87, 85, 83, 81, 79, 77, 75, 73, 71, 69, 67, 65, 63, 61, 59, 57, 55, 53, 51, 49, 47, 45, 43, 41, 39, 37, 35, 33, 31, 29, 27, 25, 23, 21, 19, 17, 15, 13, 11, 9, 7, 5), (190, 125, 127, 191), (191, 127, 1, 128), (0, 2, 4, 6, 8, 10, 12, 14, 16, 18, 20, 22, 24, 26, 28, 30, 32, 34, 36, 38, 40, 42, 44, 46, 48, 50, 52, 54, 56, 58, 60, 62, 64, 66, 68, 70, 72, 74, 76, 78, 80, 82, 84, 86, 88, 90, 92, 94, 96, 98, 100, 102, 104, 106, 108, 110, 112, 114, 116, 118, 120, 122, 124, 126), (2, 0, 128, 129), (4, 2, 129, 130), (6, 4, 130, 131), (8, 6, 131, 132), (10, 8, 132, 133), (12, 10, 133, 134), (14, 12, 134, 135), (16, 14, 135, 136), (18, 16, 136, 137), (20, 18, 137, 138), (22, 20, 138, 139), (24, 22, 139, 140), (26, 24, 140, 141), (28, 26, 141, 142), (30, 28, 142, 143), (32, 30, 143, 144), (34, 32, 144, 145), (36, 34, 145, 146), (38, 36, 146, 147), (40, 38, 147, 148), (42, 40, 148, 149), (44, 42, 149, 150), (46, 44, 150, 151), (48, 46, 151, 152), (50, 48, 152, 153), (52, 50, 153, 154), (54, 52, 154, 155), (56, 54, 155, 156), (58, 56, 156, 157), (60, 58, 157, 158), (62, 60, 158, 159), (64, 62, 159, 160), (66, 64, 160, 161), (68, 66, 161, 162), (70, 68, 162, 163), (72, 70, 163, 164), (74, 72, 164, 165), (76, 74, 165, 166), (78, 76, 166, 167), (80, 78, 167, 168), (82, 80, 168, 169), (84, 82, 169, 170), (86, 84, 170, 171), (88, 86, 171, 172), (90, 88, 172, 173), (92, 90, 173, 174), (94, 92, 174, 175), (96, 94, 175, 176), (98, 96, 176, 177), (100, 98, 177, 178), (102, 100, 178, 179), (104, 102, 179, 180), (106, 104, 180, 181), (108, 106, 181, 182), (110, 108, 182, 183), (112, 110, 183, 184), (114, 112, 184, 185), (116, 114, 185, 186), (118, 116, 186, 187), (120, 118, 187, 188), (122, 120, 188, 189), (124, 122, 189, 190), (126, 124, 190, 191), (0, 126, 191, 128)])
me_cylinder_001.polygons.foreach_set('material_index', [0, 0, 0, 0, 0, 0, 0, 0, 0, 0, 0, 0, 0, 0, 0, 0, 0, 0, 0, 0, 0, 0, 0, 0, 0, 0, 0, 0, 0, 0, 0, 0, 0, 0, 0, 0, 0, 0, 0, 0, 0, 0, 0, 0, 0, 0, 0, 0, 0, 0, 0, 0, 0, 0, 0, 0, 0, 0, 0, 0, 0, 0, 0, 0, 0, 1, 0, 0, 0, 0, 0, 0, 0, 0, 0, 0, 0, 0, 0, 0, 0, 0, 0, 0, 0, 0, 0, 0, 0, 0, 0, 0, 0, 0, 0, 0, 0, 0, 0, 0, 0, 0, 0, 0, 0, 0, 0, 0, 0, 0, 0, 0, 0, 0, 0, 0, 0, 0, 0, 0, 0, 0, 0, 0, 0, 0, 0, 0, 0, 0])
_uv = me_cylinder_001.uv_layers.new(name='UVMap')
_uv.uv.foreach_set('vector', [1.0, 0.5, 1.0, 1.0, 0.9844, 1.0, 0.9844, 0.5, 0.9844, 0.5, 0.9844, 1.0, 0.9688, 1.0, 0.9688, 0.5, 0.9688, 0.5, 0.9688, 1.0, 0.9531, 1.0, 0.9531, 0.5, 0.9531, 0.5, 0.9531, 1.0, 0.9375, 1.0, 0.9375, 0.5, 0.9375, 0.5, 0.9375, 1.0, 0.9219, 1.0, 0.9219, 0.5, 0.9219, 0.5, 0.9219, 1.0, 0.9062, 1.0, 0.9062, 0.5, 0.9062, 0.5, 0.9062, 1.0, 0.8906, 1.0, 0.8906, 0.5, 0.8906, 0.5, 0.8906, 1.0, 0.875, 1.0, 0.875, 0.5, 0.875, 0.5, 0.875, 1.0, 0.8594, 1.0, 0.8594, 0.5, 0.8594, 0.5, 0.8594, 1.0, 0.8438, 1.0, 0.8438, 0.5, 0.8438, 0.5, 0.8438, 1.0, 0.8281, 1.0, 0.8281, 0.5, 0.8281, 0.5, 0.8281, 1.0, 0.8125, 1.0, 0.8125, 0.5, 0.8125, 0.5, 0.8125, 1.0, 0.7969, 1.0, 0.7969, 0.5, 0.7969, 0.5, 0.7969, 1.0, 0.7812, 1.0, 0.7812, 0.5, 0.7812, 0.5, 0.7812, 1.0, 0.7656, 1.0, 0.7656, 0.5, 0.7656, 0.5, 0.7656, 1.0, 0.75, 1.0, 0.75, 0.5, 0.75, 0.5, 0.75, 1.0, 0.7344, 1.0, 0.7344, 0.5, 0.7344, 0.5, 0.7344, 1.0, 0.7188, 1.0, 0.7188, 0.5, 0.7188, 0.5, 0.7188, 1.0, 0.7031, 1.0, 0.7031, 0.5, 0.7031, 0.5, 0.7031, 1.0, 0.6875, 1.0, 0.6875, 0.5, 0.6875, 0.5, 0.6875, 1.0, 0.6719, 1.0, 0.6719, 0.5, 0.6719, 0.5, 0.6719, 1.0, 0.6562, 1.0, 0.6562, 0.5, 0.6562, 0.5, 0.6562, 1.0, 0.6406, 1.0, 0.6406, 0.5, 0.6406, 0.5, 0.6406, 1.0, 0.625, 1.0, 0.625, 0.5, 0.625, 0.5, 0.625, 1.0, 0.6094, 1.0, 0.6094, 0.5, 0.6094, 0.5, 0.6094, 1.0, 0.5938, 1.0, 0.5938, 0.5, 0.5938, 0.5, 0.5938, 1.0, 0.5781, 1.0, 0.5781, 0.5, 0.5781, 0.5, 0.5781, 1.0, 0.5625, 1.0, 0.5625, 0.5, 0.5625, 0.5, 0.5625, 1.0, 0.5469, 1.0, 0.5469, 0.5, 0.5469, 0.5, 0.5469, 1.0, 0.5312, 1.0, 0.5312, 0.5, 0.5312, 0.5, 0.5312, 1.0, 0.5156, 1.0, 0.5156, 0.5, 0.5156, 0.5, 0.5156, 1.0, 0.5, 1.0, 0.5, 0.5, 0.5, 0.5, 0.5, 1.0, 0.4844, 1.0, 0.4844, 0.5, 0.4844, 0.5, 0.4844, 1.0, 0.4688, 1.0, 0.4688, 0.5, 0.4688, 0.5, 0.4688, 1.0, 0.4531, 1.0, 0.4531, 0.5, 0.4531, 0.5, 0.4531, 1.0, 0.4375, 1.0, 0.4375, 0.5, 0.4375, 0.5, 0.4375, 1.0, 0.4219, 1.0, 0.4219, 0.5, 0.4219, 0.5, 0.4219, 1.0, 0.4062, 1.0, 0.4062, 0.5, 0.4062, 0.5, 0.4062, 1.0, 0.3906, 1.0, 0.3906, 0.5, 0.3906, 0.5, 0.3906, 1.0, 0.375, 1.0, 0.375, 0.5, 0.375, 0.5, 0.375, 1.0, 0.3594, 1.0, 0.3594, 0.5, 0.3594, 0.5, 0.3594, 1.0, 0.3438, 1.0, 0.3438, 0.5, 0.3438, 0.5, 0.3438, 1.0, 0.3281, 1.0, 0.3281, 0.5, 0.3281, 0.5, 0.3281, 1.0, 0.3125, 1.0, 0.3125, 0.5, 0.3125, 0.5, 0.3125, 1.0, 0.2969, 1.0, 0.2969, 0.5, 0.2969, 0.5, 0.2969, 1.0, 0.2812, 1.0, 0.2812, 0.5, 0.2812, 0.5, 0.2812, 1.0, 0.2656, 1.0, 0.2656, 0.5, 0.2656, 0.5, 0.2656, 1.0, 0.25, 1.0, 0.25, 0.5, 0.25, 0.5, 0.25, 1.0, 0.2344, 1.0, 0.2344, 0.5, 0.2344, 0.5, 0.2344, 1.0, 0.2188, 1.0, 0.2188, 0.5, 0.2188, 0.5, 0.2188, 1.0, 0.2031, 1.0, 0.2031, 0.5, 0.2031, 0.5, 0.2031, 1.0, 0.1875, 1.0, 0.1875, 0.5, 0.1875, 0.5, 0.1875, 1.0, 0.1719, 1.0, 0.1719, 0.5, 0.1719, 0.5, 0.1719, 1.0, 0.1562, 1.0, 0.1562, 0.5, 0.1562, 0.5, 0.1562, 1.0, 0.1406, 1.0, 0.1406, 0.5, 0.1406, 0.5, 0.1406, 1.0, 0.125, 1.0, 0.125, 0.5, 0.125, 0.5, 0.125, 1.0, 0.1094, 1.0, 0.1094, 0.5, 0.1094, 0.5, 0.1094, 1.0, 0.09375, 1.0, 0.09375, 0.5, 0.09375, 0.5, 0.09375, 1.0, 0.07812, 1.0, 0.07812, 0.5, 0.07812, 0.5, 0.07812, 1.0, 0.0625, 1.0, 0.0625, 0.5, 0.0625, 0.5, 0.0625, 1.0, 0.04688, 1.0, 0.04688, 0.5, 0.04688, 0.5, 0.04688, 1.0, 0.03125, 1.0, 0.03125, 0.5, 0.2735, 0.4888, 0.25, 0.49, 0.2265, 0.4888, 0.2032, 0.4854, 0.1803, 0.4797, 0.1582, 0.4717, 0.1369, 0.4617, 0.1167, 0.4496, 0.09775, 0.4355, 0.08029, 0.4197, 0.06448, 0.4023, 0.05045, 0.3833, 0.03834, 0.3631, 0.02827, 0.3418, 0.02033, 0.3197, 0.01461, 0.2968, 0.01116, 0.2735, 0.01, 0.25, 0.01116, 0.2265, 0.01461, 0.2032, 0.02033, 0.1803, 0.02827, 0.1582, 0.03834, 0.1369, 0.05045, 0.1167, 0.06448, 0.09775, 0.08029, 0.08029, 0.09775, 0.06448, 0.1167, 0.05045, 0.1369, 0.03834, 0.1582, 0.02827, 0.1803, 0.02033, 0.2032, 0.01461, 0.2265, 0.01116, 0.25, 0.01, 0.2735, 0.01116, 0.2968, 0.01461, 0.3197, 0.02033, 0.3418, 0.02827, 0.3631, 0.03834, 0.3833, 0.05045, 0.4023, 0.06448, 0.4197, 0.08029, 0.4355, 0.09775, 0.4496, 0.1167, 0.4617, 0.1369, 0.4717, 0.1582, 0.4797, 0.1803, 0.4854, 0.2032, 0.4888, 0.2265, 0.49, 0.25, 0.4888, 0.2735, 0.4854, 0.2968, 0.4797, 0.3197, 0.4717, 0.3418, 0.4617, 0.3631, 0.4496, 0.3833, 0.4355, 0.4023, 0.4197, 0.4197, 0.4023, 0.4355, 0.3833, 0.4496, 0.3631, 0.4617, 0.3418, 0.4717, 0.3197, 0.4797, 0.2968, 0.4854, 0.03125, 0.5, 0.03125, 1.0, 0.01562, 1.0, 0.01562, 0.5, 0.01562, 0.5, 0.01562, 1.0, 0.0, 1.0, 0.0, 0.5, 0.75, 0.476, 0.7721, 0.4749, 0.7941, 0.4716, 0.8156, 0.4662, 0.8365, 0.4588, 0.8565, 0.4493, 0.8755, 0.4379, 0.8934, 0.4247, 0.9098, 0.4098, 0.9247, 0.3934, 0.9379, 0.3755, 0.9493, 0.3565, 0.9588, 0.3365, 0.9662, 0.3156, 0.9716, 0.2941, 0.9749, 0.2721, 0.976, 0.25, 0.9749, 0.2279, 0.9716, 0.2059, 0.9662, 0.1844, 0.9588, 0.1635, 0.9493, 0.1435, 0.9379, 0.1245, 0.9247, 0.1066, 0.9098, 0.09022, 0.8934, 0.07533, 0.8755, 0.06212, 0.8565, 0.05072, 0.8365, 0.04124, 0.8156, 0.03377, 0.7941, 0.02838, 0.7721, 0.02512, 0.75, 0.02404, 0.7279, 0.02512, 0.7059, 0.02838, 0.6844, 0.03377, 0.6635, 0.04124, 0.6435, 0.05072, 0.6245, 0.06212, 0.6067, 0.07533, 0.5902, 0.09022, 0.5753, 0.1066, 0.5621, 0.1245, 0.5507, 0.1435, 0.5412, 0.1635, 0.5338, 0.1844, 0.5284, 0.2059, 0.5251, 0.2279, 0.524, 0.25, 0.5251, 0.2721, 0.5284, 0.2941, 0.5338, 0.3156, 0.5412, 0.3365, 0.5507, 0.3565, 0.5621, 0.3755, 0.5753, 0.3934, 0.5902, 0.4098, 0.6066, 0.4247, 0.6245, 0.4379, 0.6435, 0.4493, 0.6635, 0.4588, 0.6844, 0.4662, 0.7059, 0.4716, 0.7279, 0.4749, 0.7721, 0.4749, 0.75, 0.476, 0.75, 0.49, 0.7735, 0.4888, 0.7941, 0.4716, 0.7721, 0.4749, 0.7735, 0.4888, 0.7968, 0.4854, 0.8156, 0.4662, 0.7941, 0.4716, 0.7968, 0.4854, 0.8197, 0.4797, 0.8365, 0.4588, 0.8156, 0.4662, 0.8197, 0.4797, 0.8418, 0.4717, 0.8565, 0.4493, 0.8365, 0.4588, 0.8418, 0.4717, 0.8631, 0.4617, 0.8755, 0.4379, 0.8565, 0.4493, 0.8631, 0.4617, 0.8833, 0.4496, 0.8934, 0.4247, 0.8755, 0.4379, 0.8833, 0.4496, 0.9023, 0.4355, 0.9098, 0.4098, 0.8934, 0.4247, 0.9023, 0.4355, 0.9197, 0.4197, 0.9247, 0.3934, 0.9098, 0.4098, 0.9197, 0.4197, 0.9355, 0.4023, 0.9379, 0.3755, 0.9247, 0.3934, 0.9355, 0.4023, 0.9496, 0.3833, 0.9493, 0.3565, 0.9379, 0.3755, 0.9496, 0.3833, 0.9617, 0.3631, 0.9588, 0.3365, 0.9493, 0.3565, 0.9617, 0.3631, 0.9717, 0.3418, 0.9662, 0.3156, 0.9588, 0.3365, 0.9717, 0.3418, 0.9797, 0.3197, 0.9716, 0.2941, 0.9662, 0.3156, 0.9797, 0.3197, 0.9854, 0.2968, 0.9749, 0.2721, 0.9716, 0.2941, 0.9854, 0.2968, 0.9888, 0.2735, 0.976, 0.25, 0.9749, 0.2721, 0.9888, 0.2735, 0.99, 0.25, 0.9749, 0.2279, 0.976, 0.25, 0.99, 0.25, 0.9888, 0.2265, 0.9716, 0.2059, 0.9749, 0.2279, 0.9888, 0.2265, 0.9854, 0.2032, 0.9662, 0.1844, 0.9716, 0.2059, 0.9854, 0.2032, 0.9797, 0.1803, 0.9588, 0.1635, 0.9662, 0.1844, 0.9797, 0.1803, 0.9717, 0.1582, 0.9493, 0.1435, 0.9588, 0.1635, 0.9717, 0.1582, 0.9617, 0.1369, 0.9379, 0.1245, 0.9493, 0.1435, 0.9617, 0.1369, 0.9496, 0.1167, 0.9247, 0.1066, 0.9379, 0.1245, 0.9496, 0.1167, 0.9355, 0.09775, 0.9098, 0.09022, 0.9247, 0.1066, 0.9355, 0.09775, 0.9197, 0.08029, 0.8934, 0.07533, 0.9098, 0.09022, 0.9197, 0.08029, 0.9023, 0.06448, 0.8755, 0.06212, 0.8934, 0.07533, 0.9023, 0.06448, 0.8833, 0.05045, 0.8565, 0.05072, 0.8755, 0.06212, 0.8833, 0.05045, 0.8631, 0.03834, 0.8365, 0.04124, 0.8565, 0.05072, 0.8631, 0.03834, 0.8418, 0.02827, 0.8156, 0.03377, 0.8365, 0.04124, 0.8418, 0.02827, 0.8197, 0.02033, 0.7941, 0.02838, 0.8156, 0.03377, 0.8197, 0.02033, 0.7968, 0.01461, 0.7721, 0.02512, 0.7941, 0.02838, 0.7968, 0.01461, 0.7735, 0.01116, 0.75, 0.02404, 0.7721, 0.02512, 0.7735, 0.01116, 0.75, 0.01, 0.7279, 0.02512, 0.75, 0.02404, 0.75, 0.01, 0.7265, 0.01116, 0.7059, 0.02838, 0.7279, 0.02512, 0.7265, 0.01116, 0.7032, 0.01461, 0.6844, 0.03377, 0.7059, 0.02838, 0.7032, 0.01461, 0.6803, 0.02033, 0.6635, 0.04124, 0.6844, 0.03377, 0.6803, 0.02033, 0.6582, 0.02827, 0.6435, 0.05072, 0.6635, 0.04124, 0.6582, 0.02827, 0.6369, 0.03834, 0.6245, 0.06212, 0.6435, 0.05072, 0.6369, 0.03834, 0.6167, 0.05045, 0.6067, 0.07533, 0.6245, 0.06212, 0.6167, 0.05045, 0.5977, 0.06448, 0.5902, 0.09022, 0.6067, 0.07533, 0.5977, 0.06448, 0.5803, 0.08029, 0.5753, 0.1066, 0.5902, 0.09022, 0.5803, 0.08029, 0.5645, 0.09775, 0.5621, 0.1245, 0.5753, 0.1066, 0.5645, 0.09775, 0.5504, 0.1167, 0.5507, 0.1435, 0.5621, 0.1245, 0.5504, 0.1167, 0.5383, 0.1369, 0.5412, 0.1635, 0.5507, 0.1435, 0.5383, 0.1369, 0.5283, 0.1582, 0.5338, 0.1844, 0.5412, 0.1635, 0.5283, 0.1582, 0.5203, 0.1803, 0.5284, 0.2059, 0.5338, 0.1844, 0.5203, 0.1803, 0.5146, 0.2032, 0.5251, 0.2279, 0.5284, 0.2059, 0.5146, 0.2032, 0.5112, 0.2265, 0.524, 0.25, 0.5251, 0.2279, 0.5112, 0.2265, 0.51, 0.25, 0.5251, 0.2721, 0.524, 0.25, 0.51, 0.25, 0.5112, 0.2735, 0.5284, 0.2941, 0.5251, 0.2721, 0.5112, 0.2735, 0.5146, 0.2968, 0.5338, 0.3156, 0.5284, 0.2941, 0.5146, 0.2968, 0.5203, 0.3197, 0.5412, 0.3365, 0.5338, 0.3156, 0.5203, 0.3197, 0.5283, 0.3418, 0.5507, 0.3565, 0.5412, 0.3365, 0.5283, 0.3418, 0.5383, 0.3631, 0.5621, 0.3755, 0.5507, 0.3565, 0.5383, 0.3631, 0.5504, 0.3833, 0.5753, 0.3934, 0.5621, 0.3755, 0.5504, 0.3833, 0.5645, 0.4023, 0.5902, 0.4098, 0.5753, 0.3934, 0.5645, 0.4023, 0.5803, 0.4197, 0.6066, 0.4247, 0.5902, 0.4098, 0.5803, 0.4197, 0.5977, 0.4355, 0.6245, 0.4379, 0.6066, 0.4247, 0.5977, 0.4355, 0.6167, 0.4496, 0.6435, 0.4493, 0.6245, 0.4379, 0.6167, 0.4496, 0.6369, 0.4617, 0.6635, 0.4588, 0.6435, 0.4493, 0.6369, 0.4617, 0.6582, 0.4717, 0.6844, 0.4662, 0.6635, 0.4588, 0.6582, 0.4717, 0.6803, 0.4797, 0.7059, 0.4716, 0.6844, 0.4662, 0.6803, 0.4797, 0.7032, 0.4854, 0.7279, 0.4749, 0.7059, 0.4716, 0.7032, 0.4854, 0.7265, 0.4888, 0.75, 0.476, 0.7279, 0.4749, 0.7265, 0.4888, 0.75, 0.49])
me_cylinder_001.materials.append(mat_material_003)
me_cylinder_001.materials.append(mat_material_001)
me_cylinder_001.use_remesh_fix_poles = True
me_cylinder_001.use_remesh_preserve_attributes = False
me_cylinder_001.update()

# ---- objects
ob_cube = bpy.data.objects.new('Cube', me_cube_001)
ob_cylinder = bpy.data.objects.new('Cylinder', me_cylinder_001)

# ---- transforms, parenting, visibility, modifiers, constraints
ob_cube.location = (7.451e-09, -5.821e-11, -1.164e-10)
ob_cube.rotation_euler = (0.2687, -0.0, 0.0)
ob_cube.scale = (1.0, 0.25, 0.25)
_m = ob_cube.modifiers.new('Auto Smooth', 'NODES')
_m.node_group = ng_auto_smooth
_gi = [s.identifier for s in ng_auto_smooth.interface.items_tree if s.item_type == 'SOCKET' and s.in_out == 'INPUT']
_m[_gi[1]] = 0.5236  # Angle
ob_cylinder.location = (2.895e-19, -0.2005, 0.01168)
ob_cylinder.rotation_euler = (-1.571, -0.0, 0.0)
ob_cylinder.scale = (0.1949, 0.1949, 0.005628)

# ---- collection membership
col_collection.objects.link(ob_cube)
col_collection.objects.link(ob_cylinder)

# ---- scene / render settings (as saved in the file)
scene.frame_start = 1; scene.frame_end = 250; scene.frame_set(0)
scene.render.engine = 'BLENDER_EEVEE_NEXT'
scene.cycles.sampling_pattern = 'TABULATED_SOBOL'
scene.cycles.use_light_tree = False
scene.view_settings.view_transform = 'Filmic'
bpy.context.view_layer.update()

# ---- added for rendering (the .blend has no active camera and no usable light): camera, sun
cam_auto = bpy.data.cameras.new('AutoCamera')
cam_auto.lens = 50.0
cam_auto.sensor_width = 36.0
cam_auto.clip_end = 1000.0
ob_auto_camera = bpy.data.objects.new('AutoCamera', cam_auto)
scene.collection.objects.link(ob_auto_camera)
ob_auto_camera.location = (2.02459, -2.43593, 1.6792)
ob_auto_camera.rotation_euler = (1.09748, -7.21219e-08, 0.694738)
scene.camera = ob_auto_camera
light_auto_sun = bpy.data.lights.new('AutoSun', 'SUN')
light_auto_sun.energy = 3.0
light_auto_sun.angle = 0.0523599
ob_auto_sun = bpy.data.objects.new('AutoSun', light_auto_sun)
scene.collection.objects.link(ob_auto_sun)
ob_auto_sun.rotation_euler = (0.872665, 0.174533, 0.523599)
bpy.context.view_layer.update()
